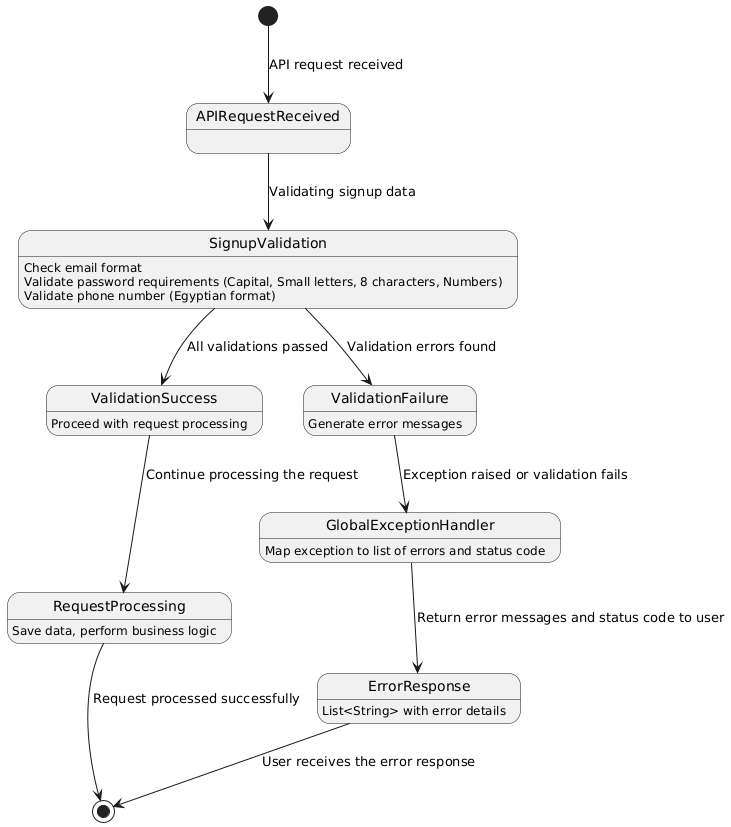

The diagram above was rendered by PlantUML. Its source (embedded in the PNG):
@startuml
[*] --> APIRequestReceived : API request received

APIRequestReceived --> SignupValidation : Validating signup data
SignupValidation : Check email format
SignupValidation : Validate password requirements (Capital, Small letters, 8 characters, Numbers)
SignupValidation : Validate phone number (Egyptian format)

SignupValidation --> ValidationSuccess : All validations passed
ValidationSuccess : Proceed with request processing

SignupValidation --> ValidationFailure : Validation errors found
ValidationFailure : Generate error messages

ValidationFailure --> GlobalExceptionHandler : Exception raised or validation fails
GlobalExceptionHandler : Map exception to list of errors and status code

GlobalExceptionHandler --> ErrorResponse : Return error messages and status code to user
ErrorResponse : List<String> with error details

ErrorResponse --> [*] : User receives the error response

ValidationSuccess --> RequestProcessing : Continue processing the request
RequestProcessing : Save data, perform business logic

RequestProcessing --> [*] : Request processed successfully
@enduml